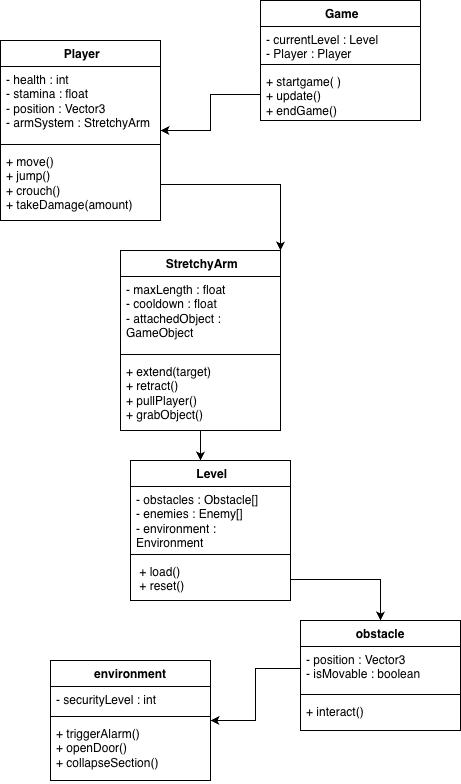

The diagram above was exported from draw.io. Its source (the exported page's mxGraphModel, read from the mxfile embedded in the PNG):
<mxGraphModel dx="706" dy="637" grid="1" gridSize="10" guides="1" tooltips="1" connect="1" arrows="1" fold="1" page="1" pageScale="1" pageWidth="850" pageHeight="1100" math="0" shadow="0">
  <root>
    <mxCell id="0" />
    <mxCell id="1" parent="0" />
    <mxCell id="OIX4qFDZUH-qbiwpXzUG-1" parent="1" style="swimlane;fontStyle=1;align=center;verticalAlign=top;childLayout=stackLayout;horizontal=1;startSize=26;horizontalStack=0;resizeParent=1;resizeParentMax=0;resizeLast=0;collapsible=1;marginBottom=0;whiteSpace=wrap;html=1;" value="&amp;nbsp;Game" vertex="1">
      <mxGeometry height="120" width="160" x="350" as="geometry" />
    </mxCell>
    <mxCell id="OIX4qFDZUH-qbiwpXzUG-2" parent="OIX4qFDZUH-qbiwpXzUG-1" style="text;strokeColor=none;fillColor=none;align=left;verticalAlign=top;spacingLeft=4;spacingRight=4;overflow=hidden;rotatable=0;points=[[0,0.5],[1,0.5]];portConstraint=eastwest;whiteSpace=wrap;html=1;" value="- currentLevel : Level&lt;div&gt;- Player : Player&lt;/div&gt;" vertex="1">
      <mxGeometry height="34" width="160" y="26" as="geometry" />
    </mxCell>
    <mxCell id="OIX4qFDZUH-qbiwpXzUG-3" parent="OIX4qFDZUH-qbiwpXzUG-1" style="line;strokeWidth=1;fillColor=none;align=left;verticalAlign=middle;spacingTop=-1;spacingLeft=3;spacingRight=3;rotatable=0;labelPosition=right;points=[];portConstraint=eastwest;strokeColor=inherit;" value="" vertex="1">
      <mxGeometry height="8" width="160" y="60" as="geometry" />
    </mxCell>
    <mxCell id="OIX4qFDZUH-qbiwpXzUG-4" parent="OIX4qFDZUH-qbiwpXzUG-1" style="text;strokeColor=none;fillColor=none;align=left;verticalAlign=top;spacingLeft=4;spacingRight=4;overflow=hidden;rotatable=0;points=[[0,0.5],[1,0.5]];portConstraint=eastwest;whiteSpace=wrap;html=1;" value="+ startgame( )&lt;div&gt;&lt;div&gt;+ update()&lt;/div&gt;&lt;div&gt;+ endGame()&lt;/div&gt;&lt;/div&gt;" vertex="1">
      <mxGeometry height="52" width="160" y="68" as="geometry" />
    </mxCell>
    <mxCell id="OIX4qFDZUH-qbiwpXzUG-6" parent="1" style="swimlane;fontStyle=1;align=center;verticalAlign=top;childLayout=stackLayout;horizontal=1;startSize=26;horizontalStack=0;resizeParent=1;resizeParentMax=0;resizeLast=0;collapsible=1;marginBottom=0;whiteSpace=wrap;html=1;" value="&amp;nbsp;Player" vertex="1">
      <mxGeometry height="180" width="160" x="90" y="40" as="geometry" />
    </mxCell>
    <mxCell id="OIX4qFDZUH-qbiwpXzUG-7" parent="OIX4qFDZUH-qbiwpXzUG-6" style="text;strokeColor=none;fillColor=none;align=left;verticalAlign=top;spacingLeft=4;spacingRight=4;overflow=hidden;rotatable=0;points=[[0,0.5],[1,0.5]];portConstraint=eastwest;whiteSpace=wrap;html=1;" value="&lt;div&gt;- health : int&lt;/div&gt;&lt;div&gt;&lt;span style=&quot;background-color: transparent; color: light-dark(rgb(0, 0, 0), rgb(255, 255, 255));&quot;&gt;- stamina : float&lt;/span&gt;&lt;/div&gt;&lt;div&gt;- position : Vector3&lt;/div&gt;&lt;div&gt;- armSystem : StretchyArm&lt;/div&gt;" vertex="1">
      <mxGeometry height="74" width="160" y="26" as="geometry" />
    </mxCell>
    <mxCell id="OIX4qFDZUH-qbiwpXzUG-8" parent="OIX4qFDZUH-qbiwpXzUG-6" style="line;strokeWidth=1;fillColor=none;align=left;verticalAlign=middle;spacingTop=-1;spacingLeft=3;spacingRight=3;rotatable=0;labelPosition=right;points=[];portConstraint=eastwest;strokeColor=inherit;" value="" vertex="1">
      <mxGeometry height="8" width="160" y="100" as="geometry" />
    </mxCell>
    <mxCell id="OIX4qFDZUH-qbiwpXzUG-9" parent="OIX4qFDZUH-qbiwpXzUG-6" style="text;strokeColor=none;fillColor=none;align=left;verticalAlign=top;spacingLeft=4;spacingRight=4;overflow=hidden;rotatable=0;points=[[0,0.5],[1,0.5]];portConstraint=eastwest;whiteSpace=wrap;html=1;" value="&lt;div&gt;+ move()&lt;/div&gt;&lt;div&gt;+ jump()&lt;/div&gt;&lt;div&gt;+ crouch()&lt;/div&gt;&lt;div&gt;+ takeDamage(amount)&lt;/div&gt;" vertex="1">
      <mxGeometry height="72" width="160" y="108" as="geometry" />
    </mxCell>
    <mxCell id="OIX4qFDZUH-qbiwpXzUG-5" edge="1" parent="1" source="OIX4qFDZUH-qbiwpXzUG-4" style="edgeStyle=orthogonalEdgeStyle;rounded=0;orthogonalLoop=1;jettySize=auto;html=1;" target="OIX4qFDZUH-qbiwpXzUG-6">
      <mxGeometry relative="1" as="geometry">
        <mxPoint x="200" y="280" as="targetPoint" />
      </mxGeometry>
    </mxCell>
    <mxCell id="OIX4qFDZUH-qbiwpXzUG-11" parent="1" style="swimlane;fontStyle=1;align=center;verticalAlign=top;childLayout=stackLayout;horizontal=1;startSize=26;horizontalStack=0;resizeParent=1;resizeParentMax=0;resizeLast=0;collapsible=1;marginBottom=0;whiteSpace=wrap;html=1;" value="&amp;nbsp;StretchyArm" vertex="1">
      <mxGeometry height="180" width="160" x="210" y="250" as="geometry" />
    </mxCell>
    <mxCell id="OIX4qFDZUH-qbiwpXzUG-12" parent="OIX4qFDZUH-qbiwpXzUG-11" style="text;strokeColor=none;fillColor=none;align=left;verticalAlign=top;spacingLeft=4;spacingRight=4;overflow=hidden;rotatable=0;points=[[0,0.5],[1,0.5]];portConstraint=eastwest;whiteSpace=wrap;html=1;" value="&lt;div&gt;- maxLength : float&lt;/div&gt;&lt;div&gt;- cooldown : float&lt;/div&gt;&lt;div&gt;- attachedObject : GameObject&lt;/div&gt;" vertex="1">
      <mxGeometry height="74" width="160" y="26" as="geometry" />
    </mxCell>
    <mxCell id="OIX4qFDZUH-qbiwpXzUG-13" parent="OIX4qFDZUH-qbiwpXzUG-11" style="line;strokeWidth=1;fillColor=none;align=left;verticalAlign=middle;spacingTop=-1;spacingLeft=3;spacingRight=3;rotatable=0;labelPosition=right;points=[];portConstraint=eastwest;strokeColor=inherit;" value="" vertex="1">
      <mxGeometry height="8" width="160" y="100" as="geometry" />
    </mxCell>
    <mxCell id="OIX4qFDZUH-qbiwpXzUG-14" parent="OIX4qFDZUH-qbiwpXzUG-11" style="text;strokeColor=none;fillColor=none;align=left;verticalAlign=top;spacingLeft=4;spacingRight=4;overflow=hidden;rotatable=0;points=[[0,0.5],[1,0.5]];portConstraint=eastwest;whiteSpace=wrap;html=1;" value="&lt;div&gt;+ extend(target)&lt;/div&gt;&lt;div&gt;+ retract()&lt;/div&gt;&lt;div&gt;+ pullPlayer()&lt;/div&gt;&lt;div&gt;+ grabObject()&lt;/div&gt;" vertex="1">
      <mxGeometry height="72" width="160" y="108" as="geometry" />
    </mxCell>
    <mxCell id="OIX4qFDZUH-qbiwpXzUG-10" edge="1" parent="1" source="OIX4qFDZUH-qbiwpXzUG-9" style="edgeStyle=orthogonalEdgeStyle;rounded=0;orthogonalLoop=1;jettySize=auto;html=1;" target="OIX4qFDZUH-qbiwpXzUG-11">
      <mxGeometry relative="1" as="geometry">
        <Array as="points">
          <mxPoint x="370" y="414" />
          <mxPoint x="370" y="430" />
          <mxPoint x="390" y="430" />
        </Array>
        <mxPoint x="390" y="470" as="targetPoint" />
      </mxGeometry>
    </mxCell>
    <mxCell id="OIX4qFDZUH-qbiwpXzUG-16" parent="1" style="swimlane;fontStyle=1;align=center;verticalAlign=top;childLayout=stackLayout;horizontal=1;startSize=26;horizontalStack=0;resizeParent=1;resizeParentMax=0;resizeLast=0;collapsible=1;marginBottom=0;whiteSpace=wrap;html=1;" value="&amp;nbsp;Level" vertex="1">
      <mxGeometry height="140" width="160" x="220" y="460" as="geometry" />
    </mxCell>
    <mxCell id="OIX4qFDZUH-qbiwpXzUG-17" parent="OIX4qFDZUH-qbiwpXzUG-16" style="text;strokeColor=none;fillColor=none;align=left;verticalAlign=top;spacingLeft=4;spacingRight=4;overflow=hidden;rotatable=0;points=[[0,0.5],[1,0.5]];portConstraint=eastwest;whiteSpace=wrap;html=1;" value="&lt;div&gt;- obstacles : Obstacle[]&lt;/div&gt;&lt;div&gt;- enemies : Enemy[]&lt;/div&gt;&lt;div&gt;- environment : Environment&lt;/div&gt;" vertex="1">
      <mxGeometry height="64" width="160" y="26" as="geometry" />
    </mxCell>
    <mxCell id="OIX4qFDZUH-qbiwpXzUG-18" parent="OIX4qFDZUH-qbiwpXzUG-16" style="line;strokeWidth=1;fillColor=none;align=left;verticalAlign=middle;spacingTop=-1;spacingLeft=3;spacingRight=3;rotatable=0;labelPosition=right;points=[];portConstraint=eastwest;strokeColor=inherit;" value="" vertex="1">
      <mxGeometry height="8" width="160" y="90" as="geometry" />
    </mxCell>
    <mxCell id="OIX4qFDZUH-qbiwpXzUG-19" parent="OIX4qFDZUH-qbiwpXzUG-16" style="text;strokeColor=none;fillColor=none;align=left;verticalAlign=top;spacingLeft=4;spacingRight=4;overflow=hidden;rotatable=0;points=[[0,0.5],[1,0.5]];portConstraint=eastwest;whiteSpace=wrap;html=1;" value="&lt;div&gt;&amp;nbsp;+ load()&lt;/div&gt;&lt;div&gt;&amp;nbsp;+ reset()&lt;/div&gt;" vertex="1">
      <mxGeometry height="42" width="160" y="98" as="geometry" />
    </mxCell>
    <mxCell id="OIX4qFDZUH-qbiwpXzUG-15" edge="1" parent="1" source="OIX4qFDZUH-qbiwpXzUG-14" style="edgeStyle=orthogonalEdgeStyle;rounded=0;orthogonalLoop=1;jettySize=auto;html=1;" target="OIX4qFDZUH-qbiwpXzUG-16">
      <mxGeometry relative="1" as="geometry">
        <Array as="points">
          <mxPoint x="251" y="584" />
          <mxPoint x="251" y="580" />
          <mxPoint x="200" y="580" />
        </Array>
        <mxPoint x="200" y="610" as="targetPoint" />
      </mxGeometry>
    </mxCell>
    <mxCell id="OIX4qFDZUH-qbiwpXzUG-21" parent="1" style="swimlane;fontStyle=1;align=center;verticalAlign=top;childLayout=stackLayout;horizontal=1;startSize=26;horizontalStack=0;resizeParent=1;resizeParentMax=0;resizeLast=0;collapsible=1;marginBottom=0;whiteSpace=wrap;html=1;" value="obstacle" vertex="1">
      <mxGeometry height="110" width="160" x="390" y="620" as="geometry" />
    </mxCell>
    <mxCell id="OIX4qFDZUH-qbiwpXzUG-22" parent="OIX4qFDZUH-qbiwpXzUG-21" style="text;strokeColor=none;fillColor=none;align=left;verticalAlign=top;spacingLeft=4;spacingRight=4;overflow=hidden;rotatable=0;points=[[0,0.5],[1,0.5]];portConstraint=eastwest;whiteSpace=wrap;html=1;" value="&lt;div&gt;- position : Vector3&lt;/div&gt;&lt;div&gt;- isMovable : boolean&lt;/div&gt;" vertex="1">
      <mxGeometry height="44" width="160" y="26" as="geometry" />
    </mxCell>
    <mxCell id="OIX4qFDZUH-qbiwpXzUG-23" parent="OIX4qFDZUH-qbiwpXzUG-21" style="line;strokeWidth=1;fillColor=none;align=left;verticalAlign=middle;spacingTop=-1;spacingLeft=3;spacingRight=3;rotatable=0;labelPosition=right;points=[];portConstraint=eastwest;strokeColor=inherit;" value="" vertex="1">
      <mxGeometry height="8" width="160" y="70" as="geometry" />
    </mxCell>
    <mxCell id="OIX4qFDZUH-qbiwpXzUG-24" parent="OIX4qFDZUH-qbiwpXzUG-21" style="text;strokeColor=none;fillColor=none;align=left;verticalAlign=top;spacingLeft=4;spacingRight=4;overflow=hidden;rotatable=0;points=[[0,0.5],[1,0.5]];portConstraint=eastwest;whiteSpace=wrap;html=1;" value="+ interact()" vertex="1">
      <mxGeometry height="32" width="160" y="78" as="geometry" />
    </mxCell>
    <mxCell id="OIX4qFDZUH-qbiwpXzUG-20" edge="1" parent="1" source="OIX4qFDZUH-qbiwpXzUG-19" style="edgeStyle=orthogonalEdgeStyle;rounded=0;orthogonalLoop=1;jettySize=auto;html=1;" target="OIX4qFDZUH-qbiwpXzUG-21">
      <mxGeometry relative="1" as="geometry">
        <mxPoint x="380" y="770" as="targetPoint" />
      </mxGeometry>
    </mxCell>
    <mxCell id="OIX4qFDZUH-qbiwpXzUG-26" parent="1" style="swimlane;fontStyle=1;align=center;verticalAlign=top;childLayout=stackLayout;horizontal=1;startSize=26;horizontalStack=0;resizeParent=1;resizeParentMax=0;resizeLast=0;collapsible=1;marginBottom=0;whiteSpace=wrap;html=1;" value="environment" vertex="1">
      <mxGeometry height="120" width="160" x="140" y="660" as="geometry" />
    </mxCell>
    <mxCell id="OIX4qFDZUH-qbiwpXzUG-27" parent="OIX4qFDZUH-qbiwpXzUG-26" style="text;strokeColor=none;fillColor=none;align=left;verticalAlign=top;spacingLeft=4;spacingRight=4;overflow=hidden;rotatable=0;points=[[0,0.5],[1,0.5]];portConstraint=eastwest;whiteSpace=wrap;html=1;" value="&lt;div&gt;- securityLevel : int&lt;/div&gt;&lt;div&gt;&lt;br&gt;&lt;/div&gt;" vertex="1">
      <mxGeometry height="26" width="160" y="26" as="geometry" />
    </mxCell>
    <mxCell id="OIX4qFDZUH-qbiwpXzUG-28" parent="OIX4qFDZUH-qbiwpXzUG-26" style="line;strokeWidth=1;fillColor=none;align=left;verticalAlign=middle;spacingTop=-1;spacingLeft=3;spacingRight=3;rotatable=0;labelPosition=right;points=[];portConstraint=eastwest;strokeColor=inherit;" value="" vertex="1">
      <mxGeometry height="8" width="160" y="52" as="geometry" />
    </mxCell>
    <mxCell id="OIX4qFDZUH-qbiwpXzUG-29" parent="OIX4qFDZUH-qbiwpXzUG-26" style="text;strokeColor=none;fillColor=none;align=left;verticalAlign=top;spacingLeft=4;spacingRight=4;overflow=hidden;rotatable=0;points=[[0,0.5],[1,0.5]];portConstraint=eastwest;whiteSpace=wrap;html=1;" value="&lt;div&gt;+ triggerAlarm()&lt;/div&gt;&lt;div&gt;+ openDoor()&lt;/div&gt;&lt;div&gt;+ collapseSection()&lt;/div&gt;" vertex="1">
      <mxGeometry height="60" width="160" y="60" as="geometry" />
    </mxCell>
    <mxCell id="OIX4qFDZUH-qbiwpXzUG-25" edge="1" parent="1" source="OIX4qFDZUH-qbiwpXzUG-22" style="edgeStyle=orthogonalEdgeStyle;rounded=0;orthogonalLoop=1;jettySize=auto;html=1;" target="OIX4qFDZUH-qbiwpXzUG-26">
      <mxGeometry relative="1" as="geometry">
        <mxPoint x="200" y="870" as="targetPoint" />
      </mxGeometry>
    </mxCell>
  </root>
</mxGraphModel>